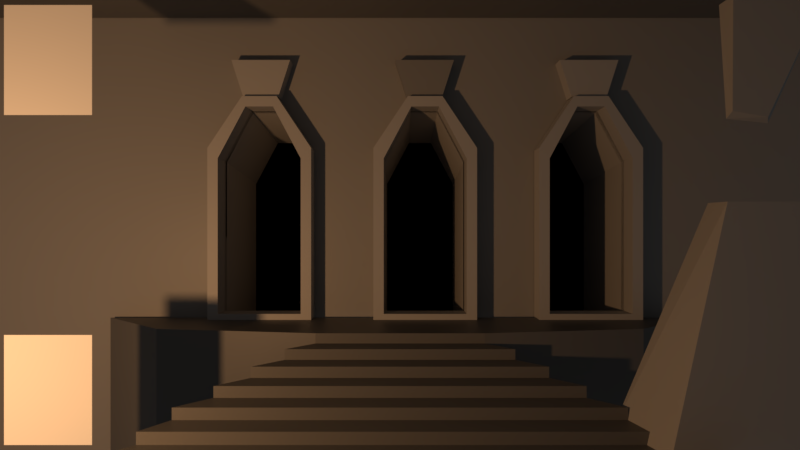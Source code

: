 # Source: MainMenu.blend  (saved by Blender 2.81.16; exported with 4.5.12 LTS)
import bpy
from mathutils import Matrix  # noqa: F401  (used for matrix-valued properties, if any)

bpy.ops.wm.read_factory_settings(use_empty=True)
scene = bpy.context.scene
scene.name = 'Scene'

# ---- collections
col_collection_1 = bpy.data.collections.new('Collection 1'); scene.collection.children.link(col_collection_1)
col_collection_2 = bpy.data.collections.new('Collection 2'); scene.collection.children.link(col_collection_2)

# ---- images (referenced by path relative to the original .blend; pixels are not part of the script)
import os
ASSET_DIR = os.environ.get("B2B_ASSET_DIR", "")  # directory of the original .blend (textures are referenced by path, not embedded)
HERE = os.path.dirname(os.path.abspath(__file__))  # packed textures are extracted next to this script under _unpacked/

def load_image(name, relpath, width, height, colorspace="sRGB"):
    """Load a texture the original file referenced (path relative to the .blend, or extracted next to this script)."""
    p = next((c for c in (os.path.join(HERE, relpath), os.path.join(ASSET_DIR, relpath)) if relpath and os.path.exists(c)), "")
    if p:
        img = bpy.data.images.load(p, check_existing=True)
        img.name = name
    else:  # same state as the original file: an image datablock whose file is absent (Cycles renders it pink)
        img = bpy.data.images.new(name, width, height)
        img.source = "FILE"
        img.filepath = "//" + (relpath or name)
    img.colorspace_settings.name = colorspace
    return img
img_short_blades_png = load_image('short_blades.png', 'short_blades.png', 1024, 1024, 'sRGB')

# ---- materials (node trees are filled in below, after node groups)
mat_rock_medium = bpy.data.materials.new('Rock_Medium')
mat_rock_medium.use_transparent_shadow = False
mat_rock_dark = bpy.data.materials.new('Rock_dark')
mat_rock_dark.use_transparent_shadow = False
mat_rock_light = bpy.data.materials.new('Rock_Light')
mat_rock_light.use_transparent_shadow = False
mat_black = bpy.data.materials.new('Black')
mat_black.use_transparent_shadow = False
mat_linteau_2 = bpy.data.materials.new('Linteau_2')
mat_linteau_2.use_transparent_shadow = False

# ---- material node trees
mat_rock_medium.use_nodes = True; mat_rock_medium.node_tree.nodes.clear()
_N = mat_rock_medium.node_tree.nodes; _L = mat_rock_medium.node_tree.links
n0 = _N.new('ShaderNodeOutputMaterial'); n0.name = 'Material Output'; n0.location = (300, 300)
n1 = _N.new('ShaderNodeBsdfPrincipled'); n1.name = 'Principled BSDF'; n1.location = (10, 300)
n1.distribution = 'GGX'
n1.subsurface_method = 'BURLEY'
n1.inputs[0].default_value = (0.3185, 0.3185, 0.3185, 1.0)
n1.inputs[3].default_value = 1.45
n1.inputs[27].default_value = (0.0, 0.0, 0.0, 1.0)
n1.inputs[28].default_value = 1.0
_L.new(n1.outputs[0], n0.inputs[0])
n0.is_active_output = True
mat_rock_dark.use_nodes = True; mat_rock_dark.node_tree.nodes.clear()
_N = mat_rock_dark.node_tree.nodes; _L = mat_rock_dark.node_tree.links
n0 = _N.new('ShaderNodeOutputMaterial'); n0.name = 'Material Output'; n0.location = (300, 300)
n1 = _N.new('ShaderNodeBsdfPrincipled'); n1.name = 'Principled BSDF'; n1.location = (10, 300)
n1.distribution = 'GGX'
n1.subsurface_method = 'BURLEY'
n1.inputs[0].default_value = (0.1329, 0.1329, 0.1329, 1.0)
n1.inputs[3].default_value = 1.45
n1.inputs[27].default_value = (0.0, 0.0, 0.0, 1.0)
n1.inputs[28].default_value = 1.0
_L.new(n1.outputs[0], n0.inputs[0])
n0.is_active_output = True
mat_rock_light.use_nodes = True; mat_rock_light.node_tree.nodes.clear()
_N = mat_rock_light.node_tree.nodes; _L = mat_rock_light.node_tree.links
n0 = _N.new('ShaderNodeOutputMaterial'); n0.name = 'Material Output'; n0.location = (300, 300)
n1 = _N.new('ShaderNodeBsdfPrincipled'); n1.name = 'Principled BSDF'; n1.location = (10, 300)
n1.distribution = 'GGX'
n1.subsurface_method = 'BURLEY'
n1.inputs[0].default_value = (0.448, 0.448, 0.448, 1.0)
n1.inputs[3].default_value = 1.45
n1.inputs[27].default_value = (0.0, 0.0, 0.0, 1.0)
n1.inputs[28].default_value = 1.0
_L.new(n1.outputs[0], n0.inputs[0])
n0.is_active_output = True
mat_black.use_nodes = True; mat_black.node_tree.nodes.clear()
_N = mat_black.node_tree.nodes; _L = mat_black.node_tree.links
n0 = _N.new('ShaderNodeOutputMaterial'); n0.name = 'Material Output'; n0.location = (300, 300)
n1 = _N.new('ShaderNodeBsdfPrincipled'); n1.name = 'Principled BSDF'; n1.location = (10, 300)
n1.distribution = 'GGX'
n1.subsurface_method = 'BURLEY'
n1.inputs[0].default_value = (0.0, 0.0, 0.0, 1.0)
n1.inputs[2].default_value = 0.0
n1.inputs[3].default_value = 1.45
n1.inputs[13].default_value = 0.0
n1.inputs[27].default_value = (0.0, 0.0, 0.0, 1.0)
n1.inputs[28].default_value = 1.0
_L.new(n1.outputs[0], n0.inputs[0])
n0.is_active_output = True
mat_linteau_2.use_nodes = True; mat_linteau_2.node_tree.nodes.clear()
_N = mat_linteau_2.node_tree.nodes; _L = mat_linteau_2.node_tree.links
n0 = _N.new('ShaderNodeBsdfPrincipled'); n0.name = 'Principled BSDF'; n0.location = (231, 349)
n0.distribution = 'GGX'
n0.subsurface_method = 'BURLEY'
n0.inputs[3].default_value = 1.45
n0.inputs[13].default_value = 0.2
n0.inputs[27].default_value = (0.0, 0.0, 0.0, 1.0)
n0.inputs[28].default_value = 1.0
n1 = _N.new('ShaderNodeOutputMaterial'); n1.name = 'Material Output'; n1.location = (547, 335)
n2 = _N.new('ShaderNodeMix'); n2.name = 'Mix'; n2.location = (-6, 294)
n2.data_type = 'RGBA'
n2.inputs[6].default_value = (0.1329, 0.1329, 0.1329, 1.0)
n2.inputs[7].default_value = (0.6038, 0.6038, 0.6038, 1.0)
n3 = _N.new('ShaderNodeTexImage'); n3.name = 'Image Texture'; n3.location = (-431, 274)
n3.image = img_short_blades_png
n3.extension = 'EXTEND'
n4 = _N.new('ShaderNodeTexCoord'); n4.name = 'Texture Coordinate'; n4.location = (-656, 172)
n5 = _N.new('ShaderNodeBump'); n5.name = 'Bump'; n5.location = (-40, 56)
n5.invert = True
n5.inputs[1].default_value = 1.0
n5.inputs[2].default_value = 1.0
_L.new(n0.outputs[0], n1.inputs[0])
_L.new(n3.outputs[0], n2.inputs[0])
_L.new(n2.outputs[2], n0.inputs[0])
_L.new(n4.outputs[2], n3.inputs[0])
_L.new(n3.outputs[0], n5.inputs[3])
_L.new(n5.outputs[0], n0.inputs[5])
n1.is_active_output = True

# ---- world
world_world = bpy.data.worlds.new('World'); scene.world = world_world
world_world.color = (0.05088, 0.05088, 0.05088)
world_world.use_sun_shadow = False
world_world.sun_shadow_jitter_overblur = 0.0

# ---- cameras
cam_camera = bpy.data.cameras.new('Camera')
cam_camera.clip_end = 100.0
cam_camera.lens = 22.0
cam_camera.sensor_width = 32.0
cam_camera.sensor_height = 18.0
cam_camera.ortho_scale = 7.314
cam_camera.show_composition_thirds = True
cam_camera.dof.focus_distance = 0.0

# ---- lights
light_lamp = bpy.data.lights.new('Lamp', 'SPOT')
light_lamp.color = (1.0, 0.5225, 0.2239)
light_lamp.transmission_factor = 0.0
light_lamp.cutoff_distance = 30.0
light_lamp.energy = 500.0
light_lamp.shadow_buffer_clip_start = 1.001
light_lamp.shadow_soft_size = 0.1
light_lamp.shadow_maximum_resolution = 0.006
light_lamp.use_absolute_resolution = True
light_lamp.spot_blend = 0.0
light_lamp.spot_size = 2.793

# ---- meshes
me_plane = bpy.data.meshes.new('Plane')
me_plane.from_pydata([(-1.3, -0.1, 0.3), (0.1, -0.1, 0.3), (-0.8, 2.2, 0.3), (0.1, 2.2, 0.3), (-1.5, -0.1, -0.5), (0.1, -0.1, 0.0), (-0.8, 2.2, 0.0), (0.1, 2.2, 0.0)], [], [(0, 2, 3, 1), (4, 5, 7, 6), (3, 2, 6, 7), (0, 1, 5, 4), (1, 3, 7, 5), (2, 0, 4, 6)])
_uv = me_plane.uv_layers.new(name='UVMap')
_uv.uv.foreach_set('vector', [0.0, 0.0, 0.0, 1.0, 1.0, 1.0, 1.0, 0.0, 0.0, 0.0, 1.0, 0.0, 1.0, 1.0, 0.0, 1.0, 1.0, 1.0, 0.0, 1.0, 0.0, 1.0, 1.0, 1.0, 0.0, 0.0, 1.0, 0.0, 1.0, 0.0, 0.0, 0.0, 1.0, 0.0, 1.0, 1.0, 1.0, 1.0, 1.0, 0.0, 0.0, 1.0, 0.0, 0.0, 0.0, 0.0, 0.0, 1.0])
me_plane.materials.append(mat_rock_medium)
me_plane.use_remesh_fix_poles = True
me_plane.use_remesh_preserve_attributes = False
me_plane.use_mirror_vertex_groups = False
me_plane.update()
me_plane_001 = bpy.data.meshes.new('Plane.001')
me_plane_001.from_pydata([(2.98e-08, 0.0, 0.0), (0.8, 0.0, 0.0), (2.98e-08, 1.0, 0.0), (0.8, 1.0, 0.0)], [], [(0, 1, 3, 2)])
_uv = me_plane_001.uv_layers.new(name='UVMap')
_uv.uv.foreach_set('vector', [0.0, 0.0, 1.0, 0.0, 1.0, 1.0, 0.0, 1.0])
me_plane_001.use_remesh_fix_poles = True
me_plane_001.use_remesh_preserve_attributes = False
me_plane_001.use_mirror_vertex_groups = False
me_plane_001.update()
me_plane_002 = bpy.data.meshes.new('Plane.002')
me_plane_002.from_pydata([(-0.7731, -1.047, 0.06423), (-0.3994, -1.087, 0.06423), (-0.8, 0.0, 0.0), (-2.98e-08, 0.0, 0.0), (-0.7665, -0.9938, 0.1499), (-0.4531, -1.047, 0.1499), (-0.8, 0.0, 0.2141), (-2.98e-08, 0.0, 0.2141)], [], [(0, 2, 3, 1), (4, 5, 7, 6), (1, 3, 7, 5), (2, 0, 4, 6), (3, 2, 6, 7), (0, 1, 5, 4)])
_uv = me_plane_002.uv_layers.new(name='UVMap')
_uv.uv.foreach_set('vector', [0.0, 0.0, 0.0, 1.0, 1.0, 1.0, 1.0, 0.0, 0.0, 0.0, 1.0, 0.0, 1.0, 1.0, 0.0, 1.0, 1.0, 0.0, 1.0, 1.0, 1.0, 1.0, 1.0, 0.0, 0.0, 1.0, 0.0, 0.0, 0.0, 0.0, 0.0, 1.0, 1.0, 1.0, 0.0, 1.0, 0.0, 1.0, 1.0, 1.0, 0.0, 0.0, 1.0, 0.0, 1.0, 0.0, 0.0, 0.0])
me_plane_002.materials.append(mat_rock_medium)
me_plane_002.use_remesh_fix_poles = True
me_plane_002.use_remesh_preserve_attributes = False
me_plane_002.use_mirror_vertex_groups = False
me_plane_002.update()
me_plane_003 = bpy.data.meshes.new('Plane.003')
me_plane_003.from_pydata([(2.98e-08, -1.0, 0.0), (0.8, -1.0, 0.0), (2.98e-08, 0.0, 0.0), (0.8, 0.0, 0.0)], [], [(0, 1, 3, 2)])
_uv = me_plane_003.uv_layers.new(name='UVMap')
_uv.uv.foreach_set('vector', [0.0, 0.0, 1.0, 0.0, 1.0, 1.0, 0.0, 1.0])
me_plane_003.use_remesh_fix_poles = True
me_plane_003.use_remesh_preserve_attributes = False
me_plane_003.use_mirror_vertex_groups = False
me_plane_003.update()
me_plane_004 = bpy.data.meshes.new('Plane.004')
me_plane_004.from_pydata([(0.0, 0.0, 0.0), (0.0, 0.2, 0.0), (0.0, 0.2, -0.3), (-2.4, 0.0, 0.0), (-2.4, 0.2, 0.0), (-2.2, 0.2, -0.3), (0.0, 0.4, -0.3), (-2.2, 0.4, -0.3), (0.0, 0.4, -0.6), (0.0, 0.6, -0.6), (-1.9, 0.4, -0.6), (-1.9, 0.6, -0.6), (0.0, 0.6, -0.9), (0.0, 0.8, -0.9), (-1.6, 0.6, -0.9), (-1.6, 0.8, -0.9), (0.0, 0.8, -1.2), (0.0, 1.0, -1.2), (0.0, 1.0, -1.5), (-1.3, 0.8, -1.2), (-1.3, 1.0, -1.2), (0.0, 1.2, -1.5), (0.0, 1.2, -2.6), (-1.0, 1.0, -1.5), (-1.0, 1.2, -1.5), (-4.0, 1.2, -2.6), (0.0, -0.4291, 0.0), (0.0, -0.4291, -0.3), (0.0, -0.2291, -0.3), (0.0, -0.2291, -0.6), (0.0, -0.02914, -0.6), (0.0, -0.02914, -0.9), (0.0, 0.1709, -0.9), (0.0, 0.1709, -1.2), (0.0, 0.3709, -1.2), (0.0, 0.3709, -1.5), (0.0, 0.5709, -1.5), (0.0, 0.5709, -2.6), (0.0, 1.2, -1.775), (-3.0, 1.2, -1.775), (0.0, 0.5709, -1.775), (0.0, 0.0, 1.0), (-3.4, 0.0, 1.0), (-1.0, -5.467, -1.5), (-4.0, -5.467, -2.6), (-3.0, -5.467, -1.775)], [], [(3, 0, 1, 4), (4, 1, 2, 5), (5, 2, 6, 7), (7, 6, 8, 10), (10, 8, 9, 11), (11, 9, 12, 14), (14, 12, 13, 15), (15, 13, 16, 19), (19, 16, 17, 20), (20, 17, 18, 23), (23, 18, 21, 24), (39, 38, 22, 25), (18, 17, 34, 35), (16, 13, 32, 33), (21, 18, 35, 36), (2, 1, 26, 27), (9, 8, 29, 30), (6, 2, 27, 28), (12, 9, 30, 31), (13, 12, 31, 32), (8, 6, 28, 29), (17, 16, 33, 34), (38, 21, 36, 40), (22, 38, 40, 37), (24, 21, 38, 39), (0, 3, 42, 41), (24, 39, 45, 43), (39, 25, 44, 45)])
_uv = me_plane_004.uv_layers.new(name='UVMap')
_uv.uv.foreach_set('vector', [0.5, 0.0, 1.0, 0.0, 1.0, 1.0, 0.5, 1.0, 0.5, 1.0, 1.0, 1.0, 1.0, 1.0, 0.5, 1.0, 0.5, 0.0, 1.0, 0.0, 1.0, 1.0, 0.5, 1.0, 0.5, 1.0, 1.0, 1.0, 1.0, 1.0, 0.5, 1.0, 0.5, 0.0, 1.0, 0.0, 1.0, 1.0, 0.5, 1.0, 0.5, 1.0, 1.0, 1.0, 1.0, 1.0, 0.5, 1.0, 0.5, 0.0, 1.0, 0.0, 1.0, 1.0, 0.5, 1.0, 0.5, 1.0, 1.0, 1.0, 1.0, 1.0, 0.5, 1.0, 0.5, 0.0, 1.0, 0.0, 1.0, 1.0, 0.5, 1.0, 0.5, 1.0, 1.0, 1.0, 1.0, 1.0, 0.5, 1.0, 0.5, 0.0, 1.0, 0.0, 1.0, 1.0, 0.5, 1.0, 0.5, 1.0, 1.0, 1.0, 1.0, 1.0, 0.5, 1.0, 1.0, 1.0, 1.0, 1.0, 1.0, 1.0, 1.0, 1.0, 1.0, 1.0, 1.0, 1.0, 1.0, 1.0, 1.0, 1.0, 1.0, 1.0, 1.0, 0.0, 1.0, 0.0, 1.0, 1.0, 1.0, 1.0, 1.0, 1.0, 1.0, 1.0, 1.0, 1.0, 1.0, 1.0, 1.0, 0.0, 1.0, 0.0, 1.0, 1.0, 1.0, 1.0, 1.0, 0.0, 1.0, 0.0, 1.0, 1.0, 1.0, 1.0, 1.0, 1.0, 1.0, 1.0, 1.0, 1.0, 1.0, 1.0, 1.0, 0.0, 1.0, 0.0, 1.0, 1.0, 1.0, 1.0, 1.0, 1.0, 1.0, 1.0, 1.0, 1.0, 1.0, 1.0, 1.0, 0.0, 1.0, 0.0, 1.0, 1.0, 1.0, 1.0, 1.0, 1.0, 1.0, 1.0, 1.0, 1.0, 1.0, 1.0, 1.0, 1.0, 1.0, 1.0, 1.0, 1.0, 0.5, 1.0, 1.0, 1.0, 1.0, 1.0, 0.5, 1.0, 1.0, 0.0, 0.5, 0.0, 0.5, 0.0, 1.0, 0.0, 0.5, 1.0, 0.5, 1.0, 0.5, 1.0, 0.5, 1.0, 0.5, 1.0, 0.5, 1.0, 0.5, 1.0, 0.5, 1.0])
me_plane_004.materials.append(mat_rock_dark)
me_plane_004.use_remesh_fix_poles = True
me_plane_004.use_remesh_preserve_attributes = False
me_plane_004.use_mirror_vertex_groups = False
me_plane_004.update()
me_plane_005 = bpy.data.meshes.new('Plane.005')
me_plane_005.from_pydata([(-0.4, 5.96e-08, 0.0), (0.4, 5.96e-08, 0.0), (-0.4, 1.5, 0.0), (0.4, 1.5, 0.0), (-0.4, 5.96e-08, 0.2), (0.4, 5.96e-08, 0.2), (-0.4, 1.5, 0.2), (0.4, 1.5, 0.2), (-0.5, -0.1, 0.0), (0.5, -0.1, 0.0), (-0.5, 1.6, 0.0), (0.5, 1.6, 0.0), (-0.5, -0.1, 0.2), (0.5, -0.1, 0.2), (-0.5, 1.6, 0.2), (0.5, 1.6, 0.2), (0.1333, 2.0, 0.0), (-0.1333, 2.0, 0.0), (0.1333, 2.0, 0.2), (-0.1333, 2.0, 0.2), (0.1667, 2.1, 0.0), (-0.1667, 2.1, 0.0), (0.1667, 2.1, 0.2), (-0.1667, 2.1, 0.2), (-0.4, -0.5714, -1.214), (0.4, -0.5714, -1.214), (-0.4, 1.357, -1.214), (0.4, 1.357, -1.214), (0.1333, 1.857, -1.214), (-0.1333, 1.857, -1.214)], [], [(9, 11, 15, 13), (10, 8, 12, 14), (1, 5, 7, 3), (2, 6, 4, 0), (17, 19, 6, 2), (0, 4, 5, 1), (21, 10, 14, 23), (8, 9, 13, 12), (7, 5, 13, 15), (4, 6, 14, 12), (1, 3, 11, 9), (2, 0, 8, 10), (18, 7, 15, 22), (5, 4, 12, 13), (17, 2, 10, 21), (0, 1, 9, 8), (3, 16, 20, 11), (16, 17, 21, 20), (6, 19, 23, 14), (19, 18, 22, 23), (11, 20, 22, 15), (20, 21, 23, 22), (3, 7, 18, 16), (16, 18, 19, 17), (3, 1, 25, 27), (26, 29, 28, 27, 25, 24), (17, 16, 28, 29), (0, 2, 26, 24), (2, 17, 29, 26), (1, 0, 24, 25), (16, 3, 27, 28)])
me_plane_005.polygons.foreach_set('material_index', [0, 0, 0, 0, 0, 0, 0, 0, 0, 0, 0, 0, 0, 0, 0, 0, 0, 0, 0, 0, 0, 0, 0, 0, 0, 1, 0, 0, 0, 0, 0])
_uv = me_plane_005.uv_layers.new(name='UVMap')
_uv.uv.foreach_set('vector', [1.0, 0.0, 1.0, 1.0, 1.0, 1.0, 1.0, 0.0, 0.0, 1.0, 0.0, 0.0, 0.0, 0.0, 0.0, 1.0, 1.0, 0.0, 1.0, 0.0, 1.0, 1.0, 1.0, 1.0, 0.0, 1.0, 0.0, 1.0, 0.0, 0.0, 0.0, 0.0, 0.3333, 1.0, 0.3333, 1.0, 0.0, 1.0, 0.0, 1.0, 0.0, 0.0, 0.0, 0.0, 1.0, 0.0, 1.0, 0.0, 0.3333, 1.0, 0.0, 1.0, 0.0, 1.0, 0.3333, 1.0, 0.0, 0.0, 1.0, 0.0, 1.0, 0.0, 0.0, 0.0, 1.0, 1.0, 1.0, 0.0, 1.0, 0.0, 1.0, 1.0, 0.0, 0.0, 0.0, 1.0, 0.0, 1.0, 0.0, 0.0, 1.0, 0.0, 1.0, 1.0, 1.0, 1.0, 1.0, 0.0, 0.0, 1.0, 0.0, 0.0, 0.0, 0.0, 0.0, 1.0, 0.6667, 1.0, 1.0, 1.0, 1.0, 1.0, 0.6667, 1.0, 1.0, 0.0, 0.0, 0.0, 0.0, 0.0, 1.0, 0.0, 0.3333, 1.0, 0.0, 1.0, 0.0, 1.0, 0.3333, 1.0, 0.0, 0.0, 1.0, 0.0, 1.0, 0.0, 0.0, 0.0, 1.0, 1.0, 0.6667, 1.0, 0.6667, 1.0, 1.0, 1.0, 0.6667, 1.0, 0.3333, 1.0, 0.3333, 1.0, 0.6667, 1.0, 0.0, 1.0, 0.3333, 1.0, 0.3333, 1.0, 0.0, 1.0, 0.3333, 1.0, 0.6667, 1.0, 0.6667, 1.0, 0.3333, 1.0, 1.0, 1.0, 0.6667, 1.0, 0.6667, 1.0, 1.0, 1.0, 0.6667, 1.0, 0.3333, 1.0, 0.3333, 1.0, 0.6667, 1.0, 1.0, 1.0, 1.0, 1.0, 0.6667, 1.0, 0.6667, 1.0, 0.6667, 1.0, 0.6667, 1.0, 0.3333, 1.0, 0.3333, 1.0, 1.0, 1.0, 1.0, 0.0, 1.0, 0.0, 1.0, 1.0, 0.0, 0.0, 0.0, 0.0, 0.0, 0.0, 0.0, 0.0, 0.0, 0.0, 0.0, 0.0, 0.3333, 1.0, 0.6667, 1.0, 0.6667, 1.0, 0.3333, 1.0, 0.0, 0.0, 0.0, 1.0, 0.0, 1.0, 0.0, 0.0, 0.0, 1.0, 0.3333, 1.0, 0.3333, 1.0, 0.0, 1.0, 1.0, 0.0, 0.0, 0.0, 0.0, 0.0, 1.0, 0.0, 0.6667, 1.0, 1.0, 1.0, 1.0, 1.0, 0.6667, 1.0])
me_plane_005.materials.append(mat_rock_light)
me_plane_005.materials.append(mat_black)
me_plane_005.use_remesh_fix_poles = True
me_plane_005.use_remesh_preserve_attributes = False
me_plane_005.use_mirror_vertex_groups = False
me_plane_005.update()
me_plane_006 = bpy.data.meshes.new('Plane.006')
me_plane_006.from_pydata([(-6.4, 0.0, -2.7), (5.6, 0.0, -2.7), (-6.4, 0.0, 4.0), (5.6, 0.0, 4.0), (-6.4, 0.1, -2.7), (5.6, 0.1, -2.7), (-6.4, 0.1, 4.0), (5.6, 0.1, 4.0)], [], [(0, 2, 3, 1), (4, 5, 7, 6), (1, 3, 7, 5), (2, 0, 4, 6), (3, 2, 6, 7), (0, 1, 5, 4)])
_uv = me_plane_006.uv_layers.new(name='UVMap')
_uv.uv.foreach_set('vector', [0.0, 0.0, 0.0, 1.0, 1.0, 1.0, 1.0, 0.0, 0.0, 0.0, 1.0, 0.0, 1.0, 1.0, 0.0, 1.0, 1.0, 0.0, 1.0, 1.0, 1.0, 1.0, 1.0, 0.0, 0.0, 1.0, 0.0, 0.0, 0.0, 0.0, 0.0, 1.0, 1.0, 1.0, 0.0, 1.0, 0.0, 1.0, 1.0, 1.0, 0.0, 0.0, 1.0, 0.0, 1.0, 0.0, 0.0, 0.0])
me_plane_006.materials.append(mat_rock_dark)
me_plane_006.use_remesh_fix_poles = True
me_plane_006.use_remesh_preserve_attributes = False
me_plane_006.use_mirror_vertex_groups = False
me_plane_006.update()
me_plane_007 = bpy.data.meshes.new('Plane.007')
me_plane_007.from_pydata([(-6.4, 0.0, -2.7), (5.6, 0.0, -2.7), (-6.4, -4.371e-08, 5.0), (5.6, -4.371e-08, 5.0), (-6.4, 0.1, -2.7), (5.6, 0.1, -2.7), (-6.4, 0.1, 5.0), (5.6, 0.1, 5.0)], [], [(0, 2, 3, 1), (4, 5, 7, 6), (1, 3, 7, 5), (2, 0, 4, 6), (3, 2, 6, 7), (0, 1, 5, 4)])
_uv = me_plane_007.uv_layers.new(name='UVMap')
_uv.uv.foreach_set('vector', [0.0, 0.0, 0.0, 1.0, 1.0, 1.0, 1.0, 0.0, 0.0, 0.0, 1.0, 0.0, 1.0, 1.0, 0.0, 1.0, 1.0, 0.0, 1.0, 1.0, 1.0, 1.0, 1.0, 0.0, 0.0, 1.0, 0.0, 0.0, 0.0, 0.0, 0.0, 1.0, 1.0, 1.0, 0.0, 1.0, 0.0, 1.0, 1.0, 1.0, 0.0, 0.0, 1.0, 0.0, 1.0, 0.0, 0.0, 0.0])
me_plane_007.materials.append(mat_rock_medium)
me_plane_007.use_remesh_fix_poles = True
me_plane_007.use_remesh_preserve_attributes = False
me_plane_007.use_mirror_vertex_groups = False
me_plane_007.update()
me_plane_008 = bpy.data.meshes.new('Plane.008')
me_plane_008.from_pydata([(-0.24, 0.0, 0.0), (0.24, 0.0, 0.0), (-0.4, 0.5, 0.0), (0.4, 0.5, 0.0), (-0.24, 0.0, -0.3), (0.24, 0.0, -0.3), (-0.4, 0.5, -0.3), (0.4, 0.5, -0.3)], [], [(0, 2, 3, 1), (4, 5, 7, 6), (3, 2, 6, 7), (0, 1, 5, 4), (1, 3, 7, 5), (2, 0, 4, 6)])
_uv = me_plane_008.uv_layers.new(name='UVMap')
_uv.uv.foreach_set('vector', [0.0, 0.0, 0.0, 1.0, 1.0, 1.0, 1.0, 0.0, 0.0, 0.0, 1.0, 0.0, 1.0, 1.0, 0.0, 1.0, 1.0, 1.0, 0.0, 1.0, 0.0, 1.0, 1.0, 1.0, 0.0, 0.0, 1.0, 0.0, 1.0, 0.0, 0.0, 0.0, 1.0, 0.0, 1.0, 1.0, 1.0, 1.0, 1.0, 0.0, 0.0, 1.0, 0.0, 0.0, 0.0, 0.0, 0.0, 1.0])
me_plane_008.materials.append(mat_rock_light)
me_plane_008.use_remesh_fix_poles = True
me_plane_008.use_remesh_preserve_attributes = False
me_plane_008.use_mirror_vertex_groups = False
me_plane_008.update()
me_plane_009 = bpy.data.meshes.new('Plane.009')
me_plane_009.from_pydata([(-0.24, 0.0, 0.0), (0.24, 0.0, 0.0), (-0.4, 0.5, 0.0), (0.4, 0.5, 0.0), (-0.24, 0.0, -0.3), (0.24, 0.0, -0.3), (-0.4, 0.5, -0.3), (0.4, 0.5, -0.3)], [], [(0, 2, 3, 1), (4, 5, 7, 6), (3, 2, 6, 7), (0, 1, 5, 4), (1, 3, 7, 5), (2, 0, 4, 6)])
_uv = me_plane_009.uv_layers.new(name='UVMap')
_uv.uv.foreach_set('vector', [0.07437, 0.08438, -0.1656, 0.8344, 1.034, 0.8344, 0.7944, 0.08438, 0.07437, 0.08438, 0.7944, 0.08438, 1.034, 0.8344, -0.1656, 0.8344, 1.034, 0.08438, -0.1656, 0.08438, -0.1656, -0.3656, 1.034, -0.3656, 0.07437, 0.08438, 0.7944, 0.08438, 0.7944, -0.3656, 0.07437, -0.3656, 0.4344, 0.08438, 1.184, 0.08438, 1.184, -0.3656, 0.4344, -0.3656, 1.184, 0.08438, 0.4344, 0.08438, 0.4344, -0.3656, 1.184, -0.3656])
me_plane_009.materials.append(mat_linteau_2)
me_plane_009.use_remesh_fix_poles = True
me_plane_009.use_remesh_preserve_attributes = False
me_plane_009.use_mirror_vertex_groups = False
me_plane_009.update()
me_plane_010 = bpy.data.meshes.new('Plane.010')
me_plane_010.from_pydata([(-0.24, 0.0, 0.0), (0.24, 0.0, 0.0), (-0.4, 0.5, 0.0), (0.4, 0.5, 0.0), (-0.24, 0.0, -0.3), (0.24, 0.0, -0.3), (-0.4, 0.5, -0.3), (0.4, 0.5, -0.3)], [], [(0, 2, 3, 1), (4, 5, 7, 6), (3, 2, 6, 7), (0, 1, 5, 4), (1, 3, 7, 5), (2, 0, 4, 6)])
_uv = me_plane_010.uv_layers.new(name='UVMap')
_uv.uv.foreach_set('vector', [0.0, 0.0, 0.0, 1.0, 1.0, 1.0, 1.0, 0.0, 0.0, 0.0, 1.0, 0.0, 1.0, 1.0, 0.0, 1.0, 1.0, 1.0, 0.0, 1.0, 0.0, 1.0, 1.0, 1.0, 0.0, 0.0, 1.0, 0.0, 1.0, 0.0, 0.0, 0.0, 1.0, 0.0, 1.0, 1.0, 1.0, 1.0, 1.0, 0.0, 0.0, 1.0, 0.0, 0.0, 0.0, 0.0, 0.0, 1.0])
me_plane_010.materials.append(mat_rock_light)
me_plane_010.use_remesh_fix_poles = True
me_plane_010.use_remesh_preserve_attributes = False
me_plane_010.use_mirror_vertex_groups = False
me_plane_010.update()

# ---- objects
ob_lamp = bpy.data.objects.new('Lamp', light_lamp)
ob_pillar_botright = bpy.data.objects.new('Pillar_BotRight', me_plane)
ob_plane_001 = bpy.data.objects.new('Plane.001', me_plane_001)
ob_stalac_topright = bpy.data.objects.new('Stalac_TopRight', me_plane_002)
ob_plane_003 = bpy.data.objects.new('Plane.003', me_plane_003)
ob_stairs = bpy.data.objects.new('Stairs', me_plane_004)
ob_doors = bpy.data.objects.new('Doors', me_plane_005)
ob_ceil = bpy.data.objects.new('Ceil', me_plane_006)
ob_wall = bpy.data.objects.new('Wall', me_plane_007)
ob_linteau_1 = bpy.data.objects.new('Linteau_1', me_plane_008)
ob_linteau_2 = bpy.data.objects.new('Linteau_2', me_plane_009)
ob_linteau_3 = bpy.data.objects.new('Linteau_3', me_plane_010)
ob_camera = bpy.data.objects.new('Camera', cam_camera)

# ---- transforms, parenting, visibility, modifiers, constraints
ob_lamp.location = (-3.924, -0.9945, 2.904)
ob_lamp.rotation_euler = (7.467e-08, -0.8727, -1.601e-07)
ob_lamp.lock_rotations_4d = False
ob_lamp.empty_display_type = 'ARROWS'
ob_lamp.color = (0.0, 0.0, 0.0, 0.0)
ob_lamp.lineart.crease_threshold = 0.0
ob_pillar_botright.location = (3.6, -2.0, 0.0)
ob_pillar_botright.lineart.crease_threshold = 0.0
ob_plane_001.location = (-3.6, -2.0, 0.0)
ob_plane_001.lineart.crease_threshold = 0.0
ob_stalac_topright.location = (3.7, 2.0, 0.0)
ob_stalac_topright.lineart.crease_threshold = 0.0
ob_plane_003.location = (-3.6, 2.0, 0.0)
ob_plane_003.lineart.crease_threshold = 0.0
ob_stairs.location = (0.0, -2.0, 0.0)
ob_stairs.scale = (1.0, 0.6, 1.0)
ob_stairs.lineart.crease_threshold = 0.0
_m = ob_stairs.modifiers.new('Mirror', 'MIRROR')
_m.use_clip = True
ob_doors.location = (-1.9, -1.2, -2.7)
ob_doors.scale = (1.4, 1.4, 1.4)
ob_doors.lineart.crease_threshold = 0.0
_m = ob_doors.modifiers.new('Array', 'ARRAY')
_m.count = 3
_m.constant_offset_displace = (0.0, 0.0, 0.0)
_m.relative_offset_displace = (1.6, 0.0, 0.0)
ob_ceil.location = (0.4, 2.9, 0.0)
ob_ceil.lineart.crease_threshold = 0.0
ob_wall.location = (0.4, -1.1, -2.717)
ob_wall.rotation_euler = (-1.571, -2.22e-16, 2.22e-16)
ob_wall.lineart.crease_threshold = 0.0
_m = ob_wall.modifiers.new('Boolean', 'BOOLEAN')
_m.object = ob_doors
_m.solver = 'FAST'
ob_linteau_1.location = (-1.9, 1.751, -2.5)
ob_linteau_1.lineart.crease_threshold = 0.0
ob_linteau_2.location = (0.3352, 1.751, -2.5)
ob_linteau_2.lineart.crease_threshold = 0.0
ob_linteau_3.location = (2.579, 1.751, -2.5)
ob_linteau_3.lineart.crease_threshold = 0.0
ob_camera.location = (0.0, 0.0, 5.0)
ob_camera.lock_rotations_4d = False
ob_camera.empty_display_type = 'ARROWS'
ob_camera.color = (0.0, 0.0, 0.0, 0.0)
ob_camera.display_type = 'WIRE'
ob_camera.lineart.crease_threshold = 0.0

# ---- collection membership
col_collection_1.objects.link(ob_lamp)
col_collection_1.objects.link(ob_pillar_botright)
col_collection_1.objects.link(ob_plane_001)
col_collection_1.objects.link(ob_stalac_topright)
col_collection_1.objects.link(ob_plane_003)
col_collection_1.objects.link(ob_stairs)
col_collection_1.objects.link(ob_doors)
col_collection_1.objects.link(ob_ceil)
col_collection_1.objects.link(ob_wall)
col_collection_1.objects.link(ob_linteau_1)
col_collection_1.objects.link(ob_linteau_2)
col_collection_1.objects.link(ob_linteau_3)
col_collection_2.objects.link(ob_camera)

# ---- scene / render settings (as saved in the file)
scene.camera = ob_camera
scene.frame_start = 1; scene.frame_end = 250; scene.frame_set(1)
scene.render.engine = 'BLENDER_EEVEE_NEXT'
scene.render.resolution_percentage = 50
scene.render.dither_intensity = 0.0
scene.cycles.use_denoising = False
scene.cycles.samples = 128
scene.cycles.sampling_pattern = 'TABULATED_SOBOL'
scene.cycles.light_sampling_threshold = 0.0
scene.cycles.use_adaptive_sampling = False
scene.cycles.use_light_tree = False
scene.view_settings.view_transform = 'Standard'
bpy.context.view_layer.update()
